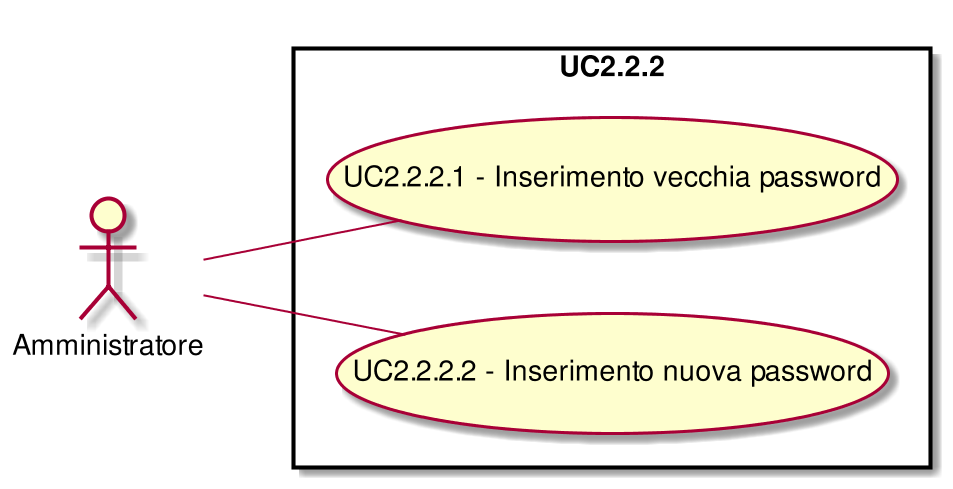

The diagram above was rendered by PlantUML. Its source (embedded in the PNG):
@startuml
scale 1000*1000
left to right direction
skinparam packageStyle rect
:Amministratore:
rectangle UC2.2.2{
( UC2.2.2.1 - Inserimento vecchia password ) as (UC2.2.2.1)
:Amministratore:--(UC2.2.2.1)
( UC2.2.2.2 - Inserimento nuova password ) as (UC2.2.2.2)
:Amministratore:--(UC2.2.2.2)
}
@enduml